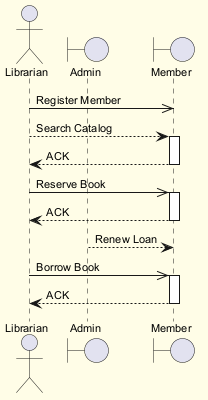

The diagram above was rendered by PlantUML. Its source (embedded in the PNG):
@startuml
skinparam backgroundColor #FFFDE7
skinparam classBackgroundColor #FFF9C4
skinparam classBorderColor #F57F17
skinparam defaultFontSize 11
actor "Librarian" as L
boundary "Admin" as A
boundary "Member" as M
L ->> M : Register Member
L --> M : Search Catalog
activate M
M --> L : ACK
deactivate M
L ->> M : Reserve Book
activate M
M --> L : ACK
deactivate M
A --> M : Renew Loan
L ->> M : Borrow Book
activate M
M --> L : ACK
deactivate M
@enduml